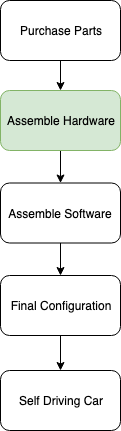

The diagram above was exported from draw.io. Its source (the exported page's mxGraphModel, read from the mxfile embedded in the PNG):
<mxGraphModel dx="1092" dy="989" grid="1" gridSize="10" guides="1" tooltips="1" connect="1" arrows="1" fold="1" page="1" pageScale="1" pageWidth="850" pageHeight="1100" background="none" math="0" shadow="0">
  <root>
    <mxCell id="0" />
    <mxCell id="1" parent="0" />
    <mxCell id="slgACAbbGC8qWMgzdtAO-3" value="" style="edgeStyle=orthogonalEdgeStyle;rounded=0;orthogonalLoop=1;jettySize=auto;html=1;" parent="1" source="slgACAbbGC8qWMgzdtAO-1" target="slgACAbbGC8qWMgzdtAO-2" edge="1">
      <mxGeometry relative="1" as="geometry" />
    </mxCell>
    <mxCell id="slgACAbbGC8qWMgzdtAO-1" value="Purchase Parts" style="rounded=1;whiteSpace=wrap;html=1;" parent="1" vertex="1">
      <mxGeometry x="330" y="30" width="120" height="60" as="geometry" />
    </mxCell>
    <mxCell id="slgACAbbGC8qWMgzdtAO-5" value="" style="edgeStyle=orthogonalEdgeStyle;rounded=0;orthogonalLoop=1;jettySize=auto;html=1;" parent="1" source="slgACAbbGC8qWMgzdtAO-2" target="slgACAbbGC8qWMgzdtAO-4" edge="1">
      <mxGeometry relative="1" as="geometry" />
    </mxCell>
    <mxCell id="slgACAbbGC8qWMgzdtAO-2" value="Assemble Hardware" style="rounded=1;whiteSpace=wrap;html=1;fillColor=#d5e8d4;strokeColor=#82b366;" parent="1" vertex="1">
      <mxGeometry x="330" y="120" width="120" height="60" as="geometry" />
    </mxCell>
    <mxCell id="slgACAbbGC8qWMgzdtAO-7" value="" style="edgeStyle=orthogonalEdgeStyle;rounded=0;orthogonalLoop=1;jettySize=auto;html=1;" parent="1" source="slgACAbbGC8qWMgzdtAO-4" target="slgACAbbGC8qWMgzdtAO-6" edge="1">
      <mxGeometry relative="1" as="geometry" />
    </mxCell>
    <mxCell id="slgACAbbGC8qWMgzdtAO-4" value="Assemble Software" style="rounded=1;whiteSpace=wrap;html=1;" parent="1" vertex="1">
      <mxGeometry x="330" y="212.5" width="120" height="60" as="geometry" />
    </mxCell>
    <mxCell id="slgACAbbGC8qWMgzdtAO-9" value="" style="edgeStyle=orthogonalEdgeStyle;rounded=0;orthogonalLoop=1;jettySize=auto;html=1;" parent="1" source="slgACAbbGC8qWMgzdtAO-6" target="slgACAbbGC8qWMgzdtAO-8" edge="1">
      <mxGeometry relative="1" as="geometry" />
    </mxCell>
    <mxCell id="slgACAbbGC8qWMgzdtAO-6" value="Final Configuration" style="rounded=1;whiteSpace=wrap;html=1;" parent="1" vertex="1">
      <mxGeometry x="330" y="305" width="120" height="60" as="geometry" />
    </mxCell>
    <mxCell id="slgACAbbGC8qWMgzdtAO-8" value="Self Driving Car" style="rounded=1;whiteSpace=wrap;html=1;" parent="1" vertex="1">
      <mxGeometry x="330" y="400" width="120" height="60" as="geometry" />
    </mxCell>
  </root>
</mxGraphModel>